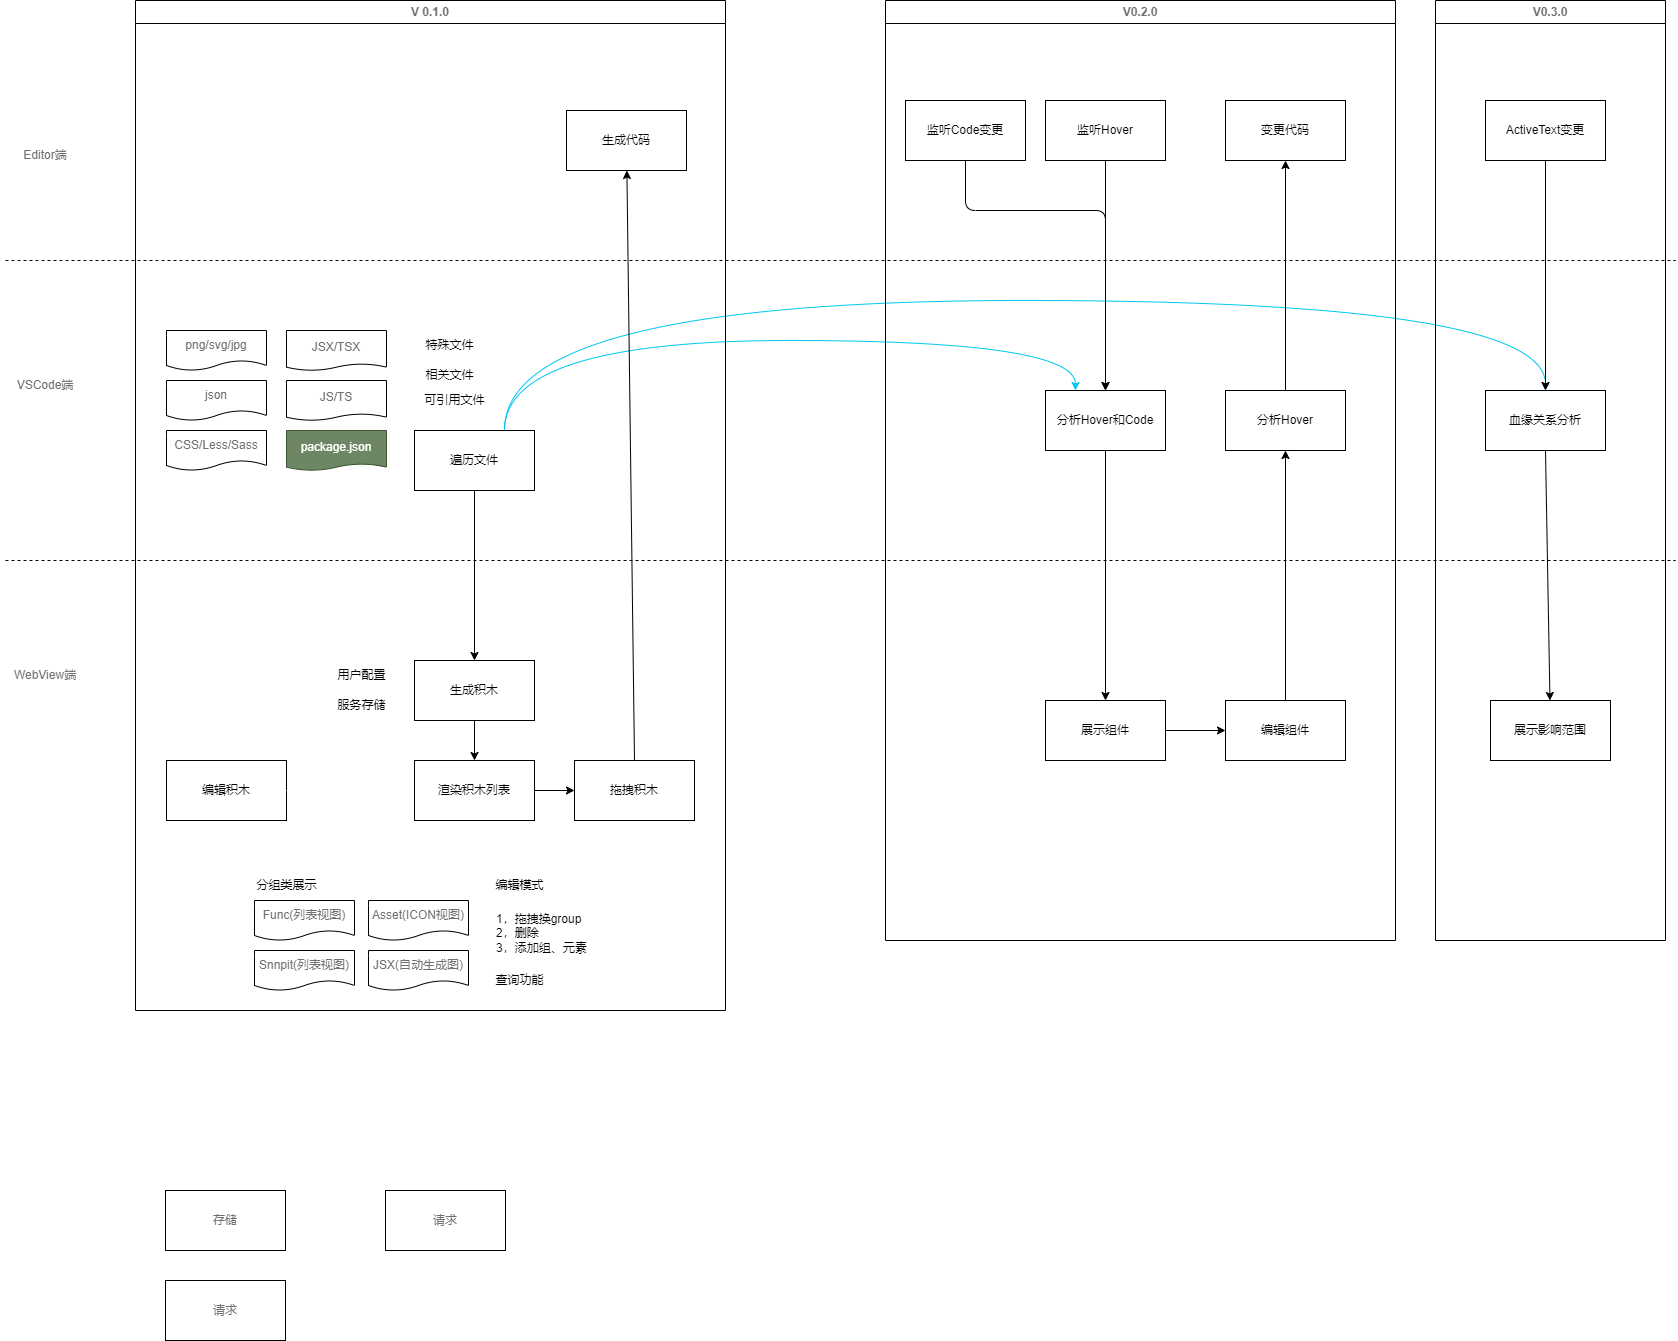

The diagram above was exported from draw.io. Its source (the exported page's mxGraphModel, read from the mxfile embedded in the PNG):
<mxGraphModel dx="838" dy="527" grid="1" gridSize="10" guides="1" tooltips="1" connect="1" arrows="1" fold="1" page="1" pageScale="1" pageWidth="850" pageHeight="1100" math="0" shadow="0">
  <root>
    <mxCell id="0" />
    <mxCell id="1" parent="0" />
    <mxCell id="45" style="html=1;exitX=0.75;exitY=0;exitDx=0;exitDy=0;entryX=0.25;entryY=0;entryDx=0;entryDy=0;fontColor=#70706E;strokeColor=#00C8F0;edgeStyle=orthogonalEdgeStyle;curved=1;" parent="1" source="2" target="34" edge="1">
      <mxGeometry relative="1" as="geometry">
        <Array as="points">
          <mxPoint x="508" y="370" />
          <mxPoint x="1070" y="370" />
        </Array>
      </mxGeometry>
    </mxCell>
    <mxCell id="46" style="edgeStyle=orthogonalEdgeStyle;html=1;exitX=0.75;exitY=0;exitDx=0;exitDy=0;entryX=0.5;entryY=0;entryDx=0;entryDy=0;strokeColor=#00C8F0;fontColor=#70706E;curved=1;" parent="1" source="2" target="4" edge="1">
      <mxGeometry relative="1" as="geometry">
        <Array as="points">
          <mxPoint x="508" y="330" />
          <mxPoint x="1550" y="330" />
        </Array>
      </mxGeometry>
    </mxCell>
    <mxCell id="16" value="" style="endArrow=none;dashed=1;html=1;" parent="1" edge="1">
      <mxGeometry width="50" height="50" relative="1" as="geometry">
        <mxPoint x="10" y="590" as="sourcePoint" />
        <mxPoint x="1680" y="590" as="targetPoint" />
      </mxGeometry>
    </mxCell>
    <mxCell id="17" value="VSCode端" style="text;html=1;align=center;verticalAlign=middle;whiteSpace=wrap;rounded=0;fontColor=#70706E;" parent="1" vertex="1">
      <mxGeometry x="20" y="400" width="60" height="30" as="geometry" />
    </mxCell>
    <mxCell id="18" value="WebView端" style="text;html=1;strokeColor=none;fillColor=none;align=center;verticalAlign=middle;whiteSpace=wrap;rounded=0;fontColor=#70706E;" parent="1" vertex="1">
      <mxGeometry x="5" y="690" width="90" height="30" as="geometry" />
    </mxCell>
    <mxCell id="20" value="Editor端" style="text;html=1;strokeColor=none;fillColor=none;align=center;verticalAlign=middle;whiteSpace=wrap;rounded=0;fontColor=#70706E;" parent="1" vertex="1">
      <mxGeometry x="20" y="170" width="60" height="30" as="geometry" />
    </mxCell>
    <mxCell id="22" value="" style="endArrow=none;dashed=1;html=1;" parent="1" edge="1">
      <mxGeometry width="50" height="50" relative="1" as="geometry">
        <mxPoint x="10" y="290" as="sourcePoint" />
        <mxPoint x="1680" y="290" as="targetPoint" />
      </mxGeometry>
    </mxCell>
    <mxCell id="60" value="V 0.1.0" style="swimlane;whiteSpace=wrap;html=1;fontColor=#70706E;" parent="1" vertex="1">
      <mxGeometry x="140" y="30" width="590" height="1010" as="geometry" />
    </mxCell>
    <mxCell id="2" value="遍历文件" style="rounded=0;whiteSpace=wrap;html=1;" parent="60" vertex="1">
      <mxGeometry x="279" y="430" width="120" height="60" as="geometry" />
    </mxCell>
    <mxCell id="6" value="可引用文件" style="text;html=1;align=center;verticalAlign=middle;resizable=0;points=[];autosize=1;strokeColor=none;fillColor=none;" parent="60" vertex="1">
      <mxGeometry x="279" y="385" width="80" height="30" as="geometry" />
    </mxCell>
    <mxCell id="7" value="相关文件" style="text;html=1;align=center;verticalAlign=middle;resizable=0;points=[];autosize=1;strokeColor=none;fillColor=none;" parent="60" vertex="1">
      <mxGeometry x="279" y="360" width="70" height="30" as="geometry" />
    </mxCell>
    <mxCell id="8" value="渲染积木列表" style="rounded=0;whiteSpace=wrap;html=1;" parent="60" vertex="1">
      <mxGeometry x="279" y="760" width="120" height="60" as="geometry" />
    </mxCell>
    <mxCell id="24" style="edgeStyle=none;html=1;exitX=0.5;exitY=1;exitDx=0;exitDy=0;" parent="60" source="9" target="8" edge="1">
      <mxGeometry relative="1" as="geometry" />
    </mxCell>
    <mxCell id="9" value="生成积木" style="rounded=0;whiteSpace=wrap;html=1;" parent="60" vertex="1">
      <mxGeometry x="279" y="660" width="120" height="60" as="geometry" />
    </mxCell>
    <mxCell id="23" style="edgeStyle=none;html=1;exitX=0.5;exitY=1;exitDx=0;exitDy=0;" parent="60" source="2" target="9" edge="1">
      <mxGeometry relative="1" as="geometry" />
    </mxCell>
    <mxCell id="10" value="拖拽积木" style="rounded=0;whiteSpace=wrap;html=1;" parent="60" vertex="1">
      <mxGeometry x="439" y="760" width="120" height="60" as="geometry" />
    </mxCell>
    <mxCell id="25" style="edgeStyle=none;html=1;exitX=1;exitY=0.5;exitDx=0;exitDy=0;" parent="60" source="8" target="10" edge="1">
      <mxGeometry relative="1" as="geometry" />
    </mxCell>
    <mxCell id="11" value="生成代码" style="rounded=0;whiteSpace=wrap;html=1;" parent="60" vertex="1">
      <mxGeometry x="431" y="110" width="120" height="60" as="geometry" />
    </mxCell>
    <mxCell id="48" value="CSS/Less/Sass" style="shape=document;whiteSpace=wrap;html=1;boundedLbl=1;fontColor=#70706E;size=0.25;" parent="60" vertex="1">
      <mxGeometry x="31" y="430" width="100" height="40" as="geometry" />
    </mxCell>
    <mxCell id="50" value="JSX/TSX" style="shape=document;whiteSpace=wrap;html=1;boundedLbl=1;fontColor=#70706E;size=0.16666666666666666;" parent="60" vertex="1">
      <mxGeometry x="151" y="330" width="100" height="40" as="geometry" />
    </mxCell>
    <mxCell id="51" value="JS/TS" style="shape=document;whiteSpace=wrap;html=1;boundedLbl=1;fontColor=#70706E;size=0.16666666666666666;" parent="60" vertex="1">
      <mxGeometry x="151" y="380" width="100" height="40" as="geometry" />
    </mxCell>
    <mxCell id="52" value="png/svg/jpg" style="shape=document;whiteSpace=wrap;html=1;boundedLbl=1;fontColor=#70706E;size=0.25;" parent="60" vertex="1">
      <mxGeometry x="31" y="330" width="100" height="40" as="geometry" />
    </mxCell>
    <mxCell id="54" value="json" style="shape=document;whiteSpace=wrap;html=1;boundedLbl=1;fontColor=#70706E;size=0.25;" parent="60" vertex="1">
      <mxGeometry x="31" y="380" width="100" height="40" as="geometry" />
    </mxCell>
    <mxCell id="56" value="package.json" style="shape=document;whiteSpace=wrap;html=1;boundedLbl=1;size=0.16666666666666666;fillColor=#6d8764;strokeColor=#3A5431;fontColor=#ffffff;" parent="60" vertex="1">
      <mxGeometry x="151" y="430" width="100" height="40" as="geometry" />
    </mxCell>
    <mxCell id="57" value="特殊文件" style="text;html=1;align=center;verticalAlign=middle;resizable=0;points=[];autosize=1;strokeColor=none;fillColor=none;" parent="60" vertex="1">
      <mxGeometry x="279" y="330" width="70" height="30" as="geometry" />
    </mxCell>
    <mxCell id="14" style="edgeStyle=none;html=1;exitX=0.5;exitY=0;exitDx=0;exitDy=0;" parent="60" source="10" target="11" edge="1">
      <mxGeometry relative="1" as="geometry" />
    </mxCell>
    <mxCell id="64" value="分组类展示" style="text;html=1;align=center;verticalAlign=middle;resizable=0;points=[];autosize=1;strokeColor=none;fillColor=none;" parent="60" vertex="1">
      <mxGeometry x="111" y="870" width="80" height="30" as="geometry" />
    </mxCell>
    <mxCell id="12" value="用户配置" style="text;html=1;align=center;verticalAlign=middle;resizable=0;points=[];autosize=1;strokeColor=none;fillColor=none;" parent="60" vertex="1">
      <mxGeometry x="191" y="660" width="70" height="30" as="geometry" />
    </mxCell>
    <mxCell id="13" value="服务存储" style="text;html=1;align=center;verticalAlign=middle;resizable=0;points=[];autosize=1;strokeColor=none;fillColor=none;" parent="60" vertex="1">
      <mxGeometry x="191" y="690" width="70" height="30" as="geometry" />
    </mxCell>
    <mxCell id="67" value="编辑积木" style="rounded=0;whiteSpace=wrap;html=1;" parent="60" vertex="1">
      <mxGeometry x="31" y="760" width="120" height="60" as="geometry" />
    </mxCell>
    <mxCell id="68" style="edgeStyle=orthogonalEdgeStyle;curved=1;html=1;exitX=1;exitY=0.5;exitDx=0;exitDy=0;strokeColor=#FFFFFF;fontColor=#70706E;" parent="60" source="67" target="8" edge="1">
      <mxGeometry relative="1" as="geometry" />
    </mxCell>
    <mxCell id="66" value="编辑模式" style="text;html=1;align=center;verticalAlign=middle;resizable=0;points=[];autosize=1;strokeColor=none;fillColor=none;" parent="60" vertex="1">
      <mxGeometry x="349" y="870" width="70" height="30" as="geometry" />
    </mxCell>
    <mxCell id="72" value="JSX(自动生成图)" style="shape=document;whiteSpace=wrap;html=1;boundedLbl=1;fontColor=#70706E;size=0.25;" parent="60" vertex="1">
      <mxGeometry x="233" y="950" width="100" height="40" as="geometry" />
    </mxCell>
    <mxCell id="73" value="Func(列表视图)" style="shape=document;whiteSpace=wrap;html=1;boundedLbl=1;fontColor=#70706E;size=0.25;" parent="60" vertex="1">
      <mxGeometry x="119" y="900" width="100" height="40" as="geometry" />
    </mxCell>
    <mxCell id="74" value="Asset(ICON视图)" style="shape=document;whiteSpace=wrap;html=1;boundedLbl=1;fontColor=#70706E;size=0.25;" parent="60" vertex="1">
      <mxGeometry x="233" y="900" width="100" height="40" as="geometry" />
    </mxCell>
    <mxCell id="75" value="Snnpit(列表视图)" style="shape=document;whiteSpace=wrap;html=1;boundedLbl=1;fontColor=#70706E;size=0.25;" parent="60" vertex="1">
      <mxGeometry x="119" y="950" width="100" height="40" as="geometry" />
    </mxCell>
    <mxCell id="76" value="1，拖拽换group&lt;br&gt;2，删除&lt;br&gt;3，添加组、元素" style="text;html=1;align=left;verticalAlign=top;resizable=0;points=[];autosize=1;strokeColor=none;fillColor=none;" parent="60" vertex="1">
      <mxGeometry x="359" y="905" width="110" height="60" as="geometry" />
    </mxCell>
    <mxCell id="77" value="查询功能" style="text;html=1;align=center;verticalAlign=middle;resizable=0;points=[];autosize=1;strokeColor=none;fillColor=none;" parent="60" vertex="1">
      <mxGeometry x="349" y="965" width="70" height="30" as="geometry" />
    </mxCell>
    <mxCell id="61" value="V0.2.0" style="swimlane;whiteSpace=wrap;html=1;fontColor=#70706E;" parent="1" vertex="1">
      <mxGeometry x="890" y="30" width="510" height="940" as="geometry" />
    </mxCell>
    <mxCell id="32" value="监听Hover" style="rounded=0;whiteSpace=wrap;html=1;" parent="61" vertex="1">
      <mxGeometry x="160" y="100" width="120" height="60" as="geometry" />
    </mxCell>
    <mxCell id="33" value="展示组件" style="rounded=0;whiteSpace=wrap;html=1;" parent="61" vertex="1">
      <mxGeometry x="160" y="700" width="120" height="60" as="geometry" />
    </mxCell>
    <mxCell id="35" style="edgeStyle=none;html=1;exitX=0.5;exitY=1;exitDx=0;exitDy=0;fontColor=#70706E;" parent="61" source="34" target="33" edge="1">
      <mxGeometry relative="1" as="geometry" />
    </mxCell>
    <mxCell id="34" value="分析Hover和Code" style="rounded=0;whiteSpace=wrap;html=1;" parent="61" vertex="1">
      <mxGeometry x="160" y="390" width="120" height="60" as="geometry" />
    </mxCell>
    <mxCell id="36" style="edgeStyle=none;html=1;exitX=0.5;exitY=1;exitDx=0;exitDy=0;fontColor=#70706E;" parent="61" source="32" target="34" edge="1">
      <mxGeometry relative="1" as="geometry" />
    </mxCell>
    <mxCell id="37" value="分析Hover" style="rounded=0;whiteSpace=wrap;html=1;" parent="61" vertex="1">
      <mxGeometry x="340" y="390" width="120" height="60" as="geometry" />
    </mxCell>
    <mxCell id="40" style="edgeStyle=none;html=1;exitX=0.5;exitY=0;exitDx=0;exitDy=0;entryX=0.5;entryY=1;entryDx=0;entryDy=0;fontColor=#70706E;" parent="61" source="38" target="37" edge="1">
      <mxGeometry relative="1" as="geometry" />
    </mxCell>
    <mxCell id="38" value="编辑组件" style="rounded=0;whiteSpace=wrap;html=1;" parent="61" vertex="1">
      <mxGeometry x="340" y="700" width="120" height="60" as="geometry" />
    </mxCell>
    <mxCell id="39" style="edgeStyle=none;html=1;exitX=1;exitY=0.5;exitDx=0;exitDy=0;fontColor=#70706E;" parent="61" source="33" target="38" edge="1">
      <mxGeometry relative="1" as="geometry" />
    </mxCell>
    <mxCell id="41" value="变更代码" style="rounded=0;whiteSpace=wrap;html=1;" parent="61" vertex="1">
      <mxGeometry x="340" y="100" width="120" height="60" as="geometry" />
    </mxCell>
    <mxCell id="42" style="edgeStyle=none;html=1;exitX=0.5;exitY=0;exitDx=0;exitDy=0;fontColor=#70706E;" parent="61" source="37" target="41" edge="1">
      <mxGeometry relative="1" as="geometry" />
    </mxCell>
    <mxCell id="44" style="edgeStyle=orthogonalEdgeStyle;html=1;exitX=0.5;exitY=1;exitDx=0;exitDy=0;fontColor=#70706E;entryX=0.5;entryY=0;entryDx=0;entryDy=0;" parent="61" source="43" target="34" edge="1">
      <mxGeometry relative="1" as="geometry">
        <mxPoint x="220" y="150" as="targetPoint" />
        <Array as="points">
          <mxPoint x="80" y="210" />
          <mxPoint x="220" y="210" />
        </Array>
      </mxGeometry>
    </mxCell>
    <mxCell id="43" value="监听Code变更" style="rounded=0;whiteSpace=wrap;html=1;" parent="61" vertex="1">
      <mxGeometry x="20" y="100" width="120" height="60" as="geometry" />
    </mxCell>
    <mxCell id="62" value="V0.3.0" style="swimlane;whiteSpace=wrap;html=1;fontColor=#70706E;" parent="1" vertex="1">
      <mxGeometry x="1440" y="30" width="230" height="940" as="geometry" />
    </mxCell>
    <mxCell id="4" value="血缘关系分析" style="rounded=0;whiteSpace=wrap;html=1;" parent="62" vertex="1">
      <mxGeometry x="50" y="390" width="120" height="60" as="geometry" />
    </mxCell>
    <mxCell id="26" value="展示影响范围" style="rounded=0;whiteSpace=wrap;html=1;" parent="62" vertex="1">
      <mxGeometry x="55" y="700" width="120" height="60" as="geometry" />
    </mxCell>
    <mxCell id="29" style="edgeStyle=none;html=1;exitX=0.5;exitY=1;exitDx=0;exitDy=0;fontColor=#70706E;" parent="62" source="4" target="26" edge="1">
      <mxGeometry relative="1" as="geometry" />
    </mxCell>
    <mxCell id="28" style="edgeStyle=none;html=1;exitX=0.5;exitY=1;exitDx=0;exitDy=0;entryX=0.5;entryY=0;entryDx=0;entryDy=0;fontColor=#70706E;" parent="62" source="27" target="4" edge="1">
      <mxGeometry relative="1" as="geometry" />
    </mxCell>
    <mxCell id="27" value="ActiveText变更" style="rounded=0;whiteSpace=wrap;html=1;" parent="62" vertex="1">
      <mxGeometry x="50" y="100" width="120" height="60" as="geometry" />
    </mxCell>
    <mxCell id="69" value="存储" style="rounded=0;whiteSpace=wrap;html=1;fontColor=#70706E;" parent="1" vertex="1">
      <mxGeometry x="170" y="1220" width="120" height="60" as="geometry" />
    </mxCell>
    <mxCell id="70" value="请求" style="rounded=0;whiteSpace=wrap;html=1;fontColor=#70706E;" parent="1" vertex="1">
      <mxGeometry x="170" y="1310" width="120" height="60" as="geometry" />
    </mxCell>
    <mxCell id="71" value="请求" style="rounded=0;whiteSpace=wrap;html=1;fontColor=#70706E;" parent="1" vertex="1">
      <mxGeometry x="390" y="1220" width="120" height="60" as="geometry" />
    </mxCell>
  </root>
</mxGraphModel>